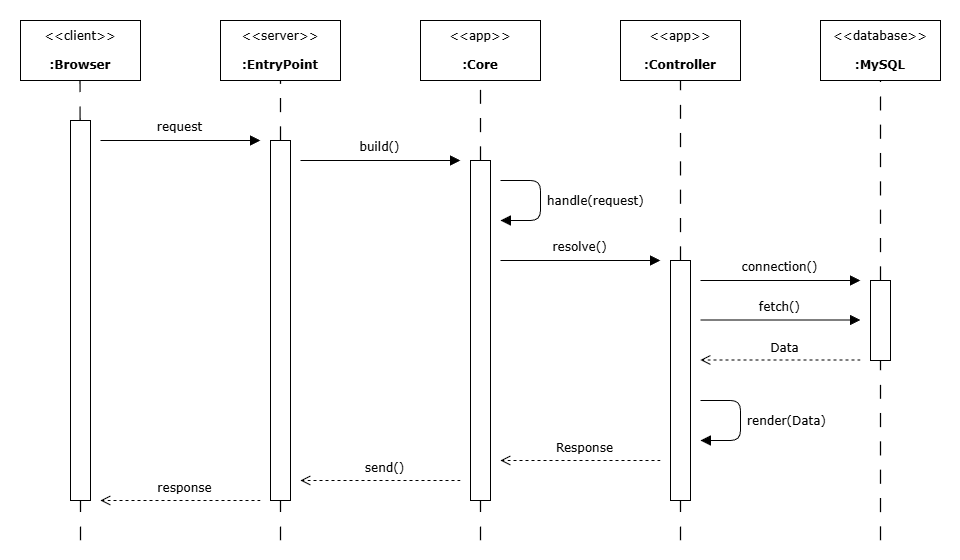

The diagram above was exported from draw.io. Its source (the exported page's mxGraphModel, read from the mxfile embedded in the PNG):
<mxGraphModel dx="1825" dy="902" grid="1" gridSize="10" guides="1" tooltips="1" connect="1" arrows="1" fold="1" page="1" pageScale="1" pageWidth="1169" pageHeight="827" math="0" shadow="0">
  <root>
    <mxCell id="0" />
    <mxCell id="1" parent="0" />
    <mxCell id="Zxod86YZBtw9hOOfEwLW-1" value="" style="rounded=0;whiteSpace=wrap;html=1;strokeColor=none;" vertex="1" parent="1">
      <mxGeometry width="960" height="560" as="geometry" />
    </mxCell>
    <mxCell id="7S5nQ3YCKgKgT9bb18RA-4" value="&amp;lt;&amp;lt;client&amp;gt;&amp;gt;&lt;br&gt;&lt;br&gt;&lt;b&gt;:Browser&lt;/b&gt;" style="html=1;align=center;verticalAlign=middle;dashed=0;whiteSpace=wrap;fontFamily=Verdana;" parent="1" vertex="1">
      <mxGeometry x="20" y="20" width="120" height="60" as="geometry" />
    </mxCell>
    <mxCell id="dFeGS2zDX-o7bee7zSXr-2" value="" style="html=1;verticalAlign=bottom;labelBackgroundColor=none;endArrow=block;endFill=1;fontFamily=Verdana;startSize=5.1181;endSize=7.874;" parent="1" edge="1">
      <mxGeometry width="160" relative="1" as="geometry">
        <mxPoint x="100" y="140" as="sourcePoint" />
        <mxPoint x="260" y="140" as="targetPoint" />
        <Array as="points" />
      </mxGeometry>
    </mxCell>
    <mxCell id="dFeGS2zDX-o7bee7zSXr-3" value="request" style="edgeLabel;html=1;align=center;verticalAlign=bottom;resizable=0;points=[];fontFamily=Verdana;spacing=7.874;fontSize=12;" parent="dFeGS2zDX-o7bee7zSXr-2" vertex="1" connectable="0">
      <mxGeometry x="0.2833" y="1" relative="1" as="geometry">
        <mxPoint x="-25" y="1" as="offset" />
      </mxGeometry>
    </mxCell>
    <mxCell id="dFeGS2zDX-o7bee7zSXr-4" value="" style="endArrow=none;html=1;jumpSize=0;jumpStyle=none;endSize=0;startSize=0;strokeWidth=1.1811;dashed=1;rounded=0;curved=0;dashPattern=12 12;entryX=0.496;entryY=1;entryDx=0;entryDy=0;entryPerimeter=0;" parent="1" source="mPLTZW7QMKCLOQt7EqBg-3" edge="1" target="7S5nQ3YCKgKgT9bb18RA-4">
      <mxGeometry width="50" height="50" relative="1" as="geometry">
        <mxPoint x="79.5" y="730" as="sourcePoint" />
        <mxPoint x="79.5" y="90" as="targetPoint" />
      </mxGeometry>
    </mxCell>
    <mxCell id="dFeGS2zDX-o7bee7zSXr-6" value="&amp;lt;&amp;lt;server&amp;gt;&amp;gt;&lt;br&gt;&lt;br&gt;&lt;b&gt;:EntryPoint&lt;/b&gt;" style="html=1;align=center;verticalAlign=middle;dashed=0;whiteSpace=wrap;fontFamily=Verdana;" parent="1" vertex="1">
      <mxGeometry x="220" y="20" width="120" height="60" as="geometry" />
    </mxCell>
    <mxCell id="dFeGS2zDX-o7bee7zSXr-7" value="&amp;lt;&amp;lt;app&amp;gt;&amp;gt;&lt;br&gt;&lt;br&gt;&lt;b&gt;:Core&lt;/b&gt;" style="html=1;align=center;verticalAlign=middle;dashed=0;whiteSpace=wrap;fontFamily=Verdana;" parent="1" vertex="1">
      <mxGeometry x="420" y="20" width="120" height="60" as="geometry" />
    </mxCell>
    <mxCell id="dFeGS2zDX-o7bee7zSXr-8" value="&amp;lt;&amp;lt;app&amp;gt;&amp;gt;&lt;br&gt;&lt;br&gt;&lt;b&gt;:Controller&lt;/b&gt;" style="html=1;align=center;verticalAlign=middle;dashed=0;whiteSpace=wrap;fontFamily=Verdana;" parent="1" vertex="1">
      <mxGeometry x="620" y="20" width="120" height="60" as="geometry" />
    </mxCell>
    <mxCell id="dFeGS2zDX-o7bee7zSXr-9" value="&amp;lt;&amp;lt;database&amp;gt;&amp;gt;&lt;br&gt;&lt;br&gt;&lt;b&gt;:MySQL&lt;/b&gt;" style="html=1;align=center;verticalAlign=middle;dashed=0;whiteSpace=wrap;fontFamily=Verdana;" parent="1" vertex="1">
      <mxGeometry x="820" y="20" width="120" height="60" as="geometry" />
    </mxCell>
    <mxCell id="dFeGS2zDX-o7bee7zSXr-14" value="" style="endArrow=none;html=1;jumpSize=0;jumpStyle=none;endSize=0;startSize=0;strokeWidth=1.1811;dashed=1;rounded=0;curved=0;dashPattern=12 12;exitX=0.5;exitY=0;exitDx=0;exitDy=0;entryX=0.5;entryY=1;entryDx=0;entryDy=0;" parent="1" edge="1" target="dFeGS2zDX-o7bee7zSXr-6" source="mPLTZW7QMKCLOQt7EqBg-6">
      <mxGeometry width="50" height="50" relative="1" as="geometry">
        <mxPoint x="279.5273856209151" y="200" as="sourcePoint" />
        <mxPoint x="280.48" y="94" as="targetPoint" />
      </mxGeometry>
    </mxCell>
    <mxCell id="dFeGS2zDX-o7bee7zSXr-17" value="" style="html=1;verticalAlign=bottom;labelBackgroundColor=none;endArrow=block;endFill=1;fontFamily=Verdana;startSize=5.1181;endSize=7.874;" parent="1" edge="1">
      <mxGeometry width="160" relative="1" as="geometry">
        <mxPoint x="300" y="160" as="sourcePoint" />
        <mxPoint x="460" y="160" as="targetPoint" />
        <Array as="points" />
      </mxGeometry>
    </mxCell>
    <mxCell id="dFeGS2zDX-o7bee7zSXr-18" value="build()" style="edgeLabel;html=1;align=center;verticalAlign=bottom;resizable=0;points=[];fontFamily=Verdana;spacing=7.874;fontSize=12;" parent="dFeGS2zDX-o7bee7zSXr-17" vertex="1" connectable="0">
      <mxGeometry x="0.2833" y="1" relative="1" as="geometry">
        <mxPoint x="-25" y="1" as="offset" />
      </mxGeometry>
    </mxCell>
    <mxCell id="dFeGS2zDX-o7bee7zSXr-19" value="" style="endArrow=none;html=1;jumpSize=0;jumpStyle=none;endSize=0;startSize=0;strokeWidth=1.1811;dashed=1;rounded=0;curved=0;dashPattern=12 12;entryX=0.5;entryY=1;entryDx=0;entryDy=0;exitX=0.5;exitY=0;exitDx=0;exitDy=0;" parent="1" source="mPLTZW7QMKCLOQt7EqBg-10" edge="1" target="dFeGS2zDX-o7bee7zSXr-7">
      <mxGeometry width="50" height="50" relative="1" as="geometry">
        <mxPoint x="479.5" y="734" as="sourcePoint" />
        <mxPoint x="479.5" y="94" as="targetPoint" />
      </mxGeometry>
    </mxCell>
    <mxCell id="dFeGS2zDX-o7bee7zSXr-20" value="" style="endArrow=none;html=1;jumpSize=0;jumpStyle=none;endSize=0;startSize=0;strokeWidth=1.1811;dashed=1;rounded=0;curved=0;dashPattern=12 12;entryX=0.5;entryY=1;entryDx=0;entryDy=0;exitX=0.5;exitY=0;exitDx=0;exitDy=0;" parent="1" source="mPLTZW7QMKCLOQt7EqBg-12" edge="1" target="dFeGS2zDX-o7bee7zSXr-8">
      <mxGeometry width="50" height="50" relative="1" as="geometry">
        <mxPoint x="679.5" y="734" as="sourcePoint" />
        <mxPoint x="679.5" y="94" as="targetPoint" />
      </mxGeometry>
    </mxCell>
    <mxCell id="dFeGS2zDX-o7bee7zSXr-21" value="" style="html=1;verticalAlign=middle;labelBackgroundColor=none;endArrow=block;endFill=1;fontFamily=Verdana;startSize=5.1181;endSize=7.874;align=left;" parent="1" edge="1">
      <mxGeometry width="160" relative="1" as="geometry">
        <mxPoint x="500" y="180" as="sourcePoint" />
        <mxPoint x="500" y="220" as="targetPoint" />
        <Array as="points">
          <mxPoint x="540" y="180" />
          <mxPoint x="540" y="220" />
        </Array>
      </mxGeometry>
    </mxCell>
    <mxCell id="dFeGS2zDX-o7bee7zSXr-22" value="handle(request)" style="edgeLabel;html=1;align=left;verticalAlign=middle;resizable=0;points=[];fontFamily=Verdana;spacing=7.874;fontSize=12;" parent="dFeGS2zDX-o7bee7zSXr-21" vertex="1" connectable="0">
      <mxGeometry x="0.2833" y="1" relative="1" as="geometry">
        <mxPoint x="-1" y="-17" as="offset" />
      </mxGeometry>
    </mxCell>
    <mxCell id="dFeGS2zDX-o7bee7zSXr-23" value="" style="html=1;verticalAlign=bottom;labelBackgroundColor=none;endArrow=block;endFill=1;fontFamily=Verdana;startSize=5.1181;endSize=7.874;" parent="1" edge="1">
      <mxGeometry width="160" relative="1" as="geometry">
        <mxPoint x="500" y="260" as="sourcePoint" />
        <mxPoint x="660" y="260" as="targetPoint" />
        <Array as="points" />
      </mxGeometry>
    </mxCell>
    <mxCell id="dFeGS2zDX-o7bee7zSXr-24" value="resolve()" style="edgeLabel;html=1;align=center;verticalAlign=bottom;resizable=0;points=[];fontFamily=Verdana;spacing=7.874;fontSize=12;" parent="dFeGS2zDX-o7bee7zSXr-23" vertex="1" connectable="0">
      <mxGeometry x="0.2833" y="1" relative="1" as="geometry">
        <mxPoint x="-25" y="1" as="offset" />
      </mxGeometry>
    </mxCell>
    <mxCell id="dFeGS2zDX-o7bee7zSXr-25" value="" style="html=1;verticalAlign=bottom;labelBackgroundColor=none;endArrow=block;endFill=1;fontFamily=Verdana;startSize=5.1181;endSize=7.874;" parent="1" edge="1">
      <mxGeometry width="160" relative="1" as="geometry">
        <mxPoint x="700" y="280" as="sourcePoint" />
        <mxPoint x="860" y="280" as="targetPoint" />
        <Array as="points" />
      </mxGeometry>
    </mxCell>
    <mxCell id="dFeGS2zDX-o7bee7zSXr-26" value="connection()" style="edgeLabel;html=1;align=center;verticalAlign=bottom;resizable=0;points=[];fontFamily=Verdana;spacing=7.874;fontSize=12;" parent="dFeGS2zDX-o7bee7zSXr-25" vertex="1" connectable="0">
      <mxGeometry x="0.2833" y="1" relative="1" as="geometry">
        <mxPoint x="-25" y="1" as="offset" />
      </mxGeometry>
    </mxCell>
    <mxCell id="dFeGS2zDX-o7bee7zSXr-28" value="" style="endArrow=none;html=1;jumpSize=0;jumpStyle=none;endSize=0;startSize=0;strokeWidth=1.1811;dashed=1;rounded=0;curved=0;dashPattern=12 12;entryX=0.5;entryY=1;entryDx=0;entryDy=0;" parent="1" source="mPLTZW7QMKCLOQt7EqBg-14" edge="1" target="dFeGS2zDX-o7bee7zSXr-9">
      <mxGeometry width="50" height="50" relative="1" as="geometry">
        <mxPoint x="880" y="734" as="sourcePoint" />
        <mxPoint x="880" y="94" as="targetPoint" />
      </mxGeometry>
    </mxCell>
    <mxCell id="dFeGS2zDX-o7bee7zSXr-30" value="" style="html=1;verticalAlign=bottom;labelBackgroundColor=none;endArrow=block;endFill=1;fontFamily=Verdana;startSize=5.1181;endSize=7.874;" parent="1" edge="1">
      <mxGeometry width="160" relative="1" as="geometry">
        <mxPoint x="700" y="319.5" as="sourcePoint" />
        <mxPoint x="860" y="319.5" as="targetPoint" />
        <Array as="points" />
      </mxGeometry>
    </mxCell>
    <mxCell id="dFeGS2zDX-o7bee7zSXr-31" value="fetch()" style="edgeLabel;html=1;align=center;verticalAlign=bottom;resizable=0;points=[];fontFamily=Verdana;spacing=7.874;fontSize=12;" parent="dFeGS2zDX-o7bee7zSXr-30" vertex="1" connectable="0">
      <mxGeometry x="0.2833" y="1" relative="1" as="geometry">
        <mxPoint x="-25" y="1" as="offset" />
      </mxGeometry>
    </mxCell>
    <mxCell id="KJQGbuZcG0oV-8JLV8x5-1" value="" style="html=1;verticalAlign=bottom;labelBackgroundColor=none;endArrow=open;endFill=0;dashed=1;endSize=7.874;" parent="1" edge="1">
      <mxGeometry width="160" relative="1" as="geometry">
        <mxPoint x="860" y="359.5" as="sourcePoint" />
        <mxPoint x="700" y="359.5" as="targetPoint" />
      </mxGeometry>
    </mxCell>
    <mxCell id="KJQGbuZcG0oV-8JLV8x5-2" value="Data" style="edgeLabel;html=1;align=center;verticalAlign=bottom;resizable=0;points=[];fontFamily=Verdana;fontSize=12;spacing=7.874;" parent="KJQGbuZcG0oV-8JLV8x5-1" vertex="1" connectable="0">
      <mxGeometry x="0.2625" y="1" relative="1" as="geometry">
        <mxPoint x="24" as="offset" />
      </mxGeometry>
    </mxCell>
    <mxCell id="KJQGbuZcG0oV-8JLV8x5-13" value="" style="html=1;verticalAlign=bottom;labelBackgroundColor=none;endArrow=open;endFill=0;dashed=1;endSize=7.874;" parent="1" edge="1">
      <mxGeometry width="160" relative="1" as="geometry">
        <mxPoint x="660" y="460" as="sourcePoint" />
        <mxPoint x="500" y="460" as="targetPoint" />
      </mxGeometry>
    </mxCell>
    <mxCell id="KJQGbuZcG0oV-8JLV8x5-14" value="Response" style="edgeLabel;html=1;align=center;verticalAlign=bottom;resizable=0;points=[];fontFamily=Verdana;fontSize=12;spacing=7.874;" parent="KJQGbuZcG0oV-8JLV8x5-13" vertex="1" connectable="0">
      <mxGeometry x="0.2625" y="1" relative="1" as="geometry">
        <mxPoint x="24" as="offset" />
      </mxGeometry>
    </mxCell>
    <mxCell id="KJQGbuZcG0oV-8JLV8x5-15" value="" style="html=1;verticalAlign=bottom;labelBackgroundColor=none;endArrow=open;endFill=0;dashed=1;endSize=7.874;" parent="1" edge="1">
      <mxGeometry width="160" relative="1" as="geometry">
        <mxPoint x="460" y="480" as="sourcePoint" />
        <mxPoint x="300" y="480" as="targetPoint" />
      </mxGeometry>
    </mxCell>
    <mxCell id="KJQGbuZcG0oV-8JLV8x5-16" value="send()" style="edgeLabel;html=1;align=center;verticalAlign=bottom;resizable=0;points=[];fontFamily=Verdana;fontSize=12;spacing=7.874;" parent="KJQGbuZcG0oV-8JLV8x5-15" vertex="1" connectable="0">
      <mxGeometry x="0.2625" y="1" relative="1" as="geometry">
        <mxPoint x="24" as="offset" />
      </mxGeometry>
    </mxCell>
    <mxCell id="KJQGbuZcG0oV-8JLV8x5-17" value="" style="html=1;verticalAlign=bottom;labelBackgroundColor=none;endArrow=open;endFill=0;dashed=1;endSize=7.874;" parent="1" edge="1">
      <mxGeometry width="160" relative="1" as="geometry">
        <mxPoint x="260" y="500" as="sourcePoint" />
        <mxPoint x="100" y="500" as="targetPoint" />
      </mxGeometry>
    </mxCell>
    <mxCell id="KJQGbuZcG0oV-8JLV8x5-18" value="response" style="edgeLabel;html=1;align=center;verticalAlign=bottom;resizable=0;points=[];fontFamily=Verdana;fontSize=12;spacing=7.874;" parent="KJQGbuZcG0oV-8JLV8x5-17" vertex="1" connectable="0">
      <mxGeometry x="0.2625" y="1" relative="1" as="geometry">
        <mxPoint x="24" as="offset" />
      </mxGeometry>
    </mxCell>
    <mxCell id="mPLTZW7QMKCLOQt7EqBg-1" value="" style="html=1;verticalAlign=middle;labelBackgroundColor=none;endArrow=block;endFill=1;fontFamily=Verdana;startSize=5.1181;endSize=7.874;align=left;" parent="1" edge="1">
      <mxGeometry width="160" relative="1" as="geometry">
        <mxPoint x="700" y="400" as="sourcePoint" />
        <mxPoint x="700" y="440" as="targetPoint" />
        <Array as="points">
          <mxPoint x="740" y="400" />
          <mxPoint x="740" y="440" />
        </Array>
      </mxGeometry>
    </mxCell>
    <mxCell id="mPLTZW7QMKCLOQt7EqBg-2" value="render(Data)" style="edgeLabel;html=1;align=left;verticalAlign=middle;resizable=0;points=[];fontFamily=Verdana;spacing=7.874;fontSize=12;" parent="mPLTZW7QMKCLOQt7EqBg-1" vertex="1" connectable="0">
      <mxGeometry x="0.2833" y="1" relative="1" as="geometry">
        <mxPoint x="-1" y="-17" as="offset" />
      </mxGeometry>
    </mxCell>
    <mxCell id="mPLTZW7QMKCLOQt7EqBg-8" value="" style="endArrow=none;html=1;jumpSize=0;jumpStyle=none;endSize=0;startSize=0;strokeWidth=1.1811;dashed=1;rounded=0;curved=0;dashPattern=12 12;" parent="1" target="mPLTZW7QMKCLOQt7EqBg-3" edge="1">
      <mxGeometry width="50" height="50" relative="1" as="geometry">
        <mxPoint x="80" y="540" as="sourcePoint" />
        <mxPoint x="79.5" y="50" as="targetPoint" />
      </mxGeometry>
    </mxCell>
    <mxCell id="mPLTZW7QMKCLOQt7EqBg-3" value="" style="rounded=0;whiteSpace=wrap;html=1;" parent="1" vertex="1">
      <mxGeometry x="70" y="120" width="20" height="380" as="geometry" />
    </mxCell>
    <mxCell id="mPLTZW7QMKCLOQt7EqBg-9" value="" style="endArrow=none;html=1;jumpSize=0;jumpStyle=none;endSize=0;startSize=0;strokeWidth=1.1811;dashed=1;rounded=0;curved=0;dashPattern=12 12;" parent="1" target="mPLTZW7QMKCLOQt7EqBg-6" edge="1">
      <mxGeometry width="50" height="50" relative="1" as="geometry">
        <mxPoint x="280" y="540" as="sourcePoint" />
        <mxPoint x="280.5" y="54" as="targetPoint" />
      </mxGeometry>
    </mxCell>
    <mxCell id="mPLTZW7QMKCLOQt7EqBg-6" value="" style="rounded=0;whiteSpace=wrap;html=1;" parent="1" vertex="1">
      <mxGeometry x="270" y="140" width="20" height="360" as="geometry" />
    </mxCell>
    <mxCell id="mPLTZW7QMKCLOQt7EqBg-11" value="" style="endArrow=none;html=1;jumpSize=0;jumpStyle=none;endSize=0;startSize=0;strokeWidth=1.1811;dashed=1;rounded=0;curved=0;dashPattern=12 12;" parent="1" target="mPLTZW7QMKCLOQt7EqBg-10" edge="1">
      <mxGeometry width="50" height="50" relative="1" as="geometry">
        <mxPoint x="480" y="540" as="sourcePoint" />
        <mxPoint x="479.5" y="54" as="targetPoint" />
      </mxGeometry>
    </mxCell>
    <mxCell id="mPLTZW7QMKCLOQt7EqBg-10" value="" style="rounded=0;whiteSpace=wrap;html=1;" parent="1" vertex="1">
      <mxGeometry x="470" y="160" width="20" height="340" as="geometry" />
    </mxCell>
    <mxCell id="mPLTZW7QMKCLOQt7EqBg-13" value="" style="endArrow=none;html=1;jumpSize=0;jumpStyle=none;endSize=0;startSize=0;strokeWidth=1.1811;dashed=1;rounded=0;curved=0;dashPattern=12 12;" parent="1" target="mPLTZW7QMKCLOQt7EqBg-12" edge="1">
      <mxGeometry width="50" height="50" relative="1" as="geometry">
        <mxPoint x="680" y="540" as="sourcePoint" />
        <mxPoint x="679.5" y="54" as="targetPoint" />
      </mxGeometry>
    </mxCell>
    <mxCell id="mPLTZW7QMKCLOQt7EqBg-12" value="" style="rounded=0;whiteSpace=wrap;html=1;" parent="1" vertex="1">
      <mxGeometry x="670" y="260" width="20" height="240" as="geometry" />
    </mxCell>
    <mxCell id="mPLTZW7QMKCLOQt7EqBg-15" value="" style="endArrow=none;html=1;jumpSize=0;jumpStyle=none;endSize=0;startSize=0;strokeWidth=1.1811;dashed=1;rounded=0;curved=0;dashPattern=12 12;" parent="1" target="mPLTZW7QMKCLOQt7EqBg-14" edge="1">
      <mxGeometry width="50" height="50" relative="1" as="geometry">
        <mxPoint x="880" y="540" as="sourcePoint" />
        <mxPoint x="880" y="54" as="targetPoint" />
      </mxGeometry>
    </mxCell>
    <mxCell id="mPLTZW7QMKCLOQt7EqBg-14" value="" style="rounded=0;whiteSpace=wrap;html=1;" parent="1" vertex="1">
      <mxGeometry x="870" y="280" width="20" height="80" as="geometry" />
    </mxCell>
  </root>
</mxGraphModel>